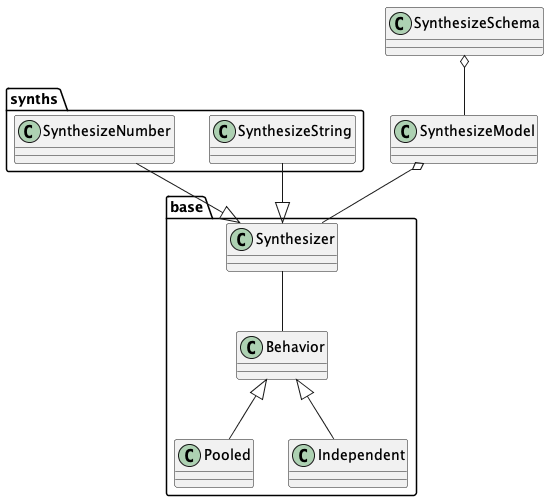

The diagram above was rendered by PlantUML. Its source (embedded in the PNG):
@startuml
package "synths" {
    class SynthesizeString
    class SynthesizeNumber
}
package "base" {
    class Synthesizer
    class Behavior
    class Pooled
    class Independent

    Synthesizer -- Behavior

    Behavior <|-- Pooled
    Behavior <|-- Independent
}
class SynthesizeModel
class SynthesizeSchema

SynthesizeSchema o-- SynthesizeModel
SynthesizeModel o-- base.Synthesizer

SynthesizeString --|> base.Synthesizer
SynthesizeNumber --|> base.Synthesizer
@enduml